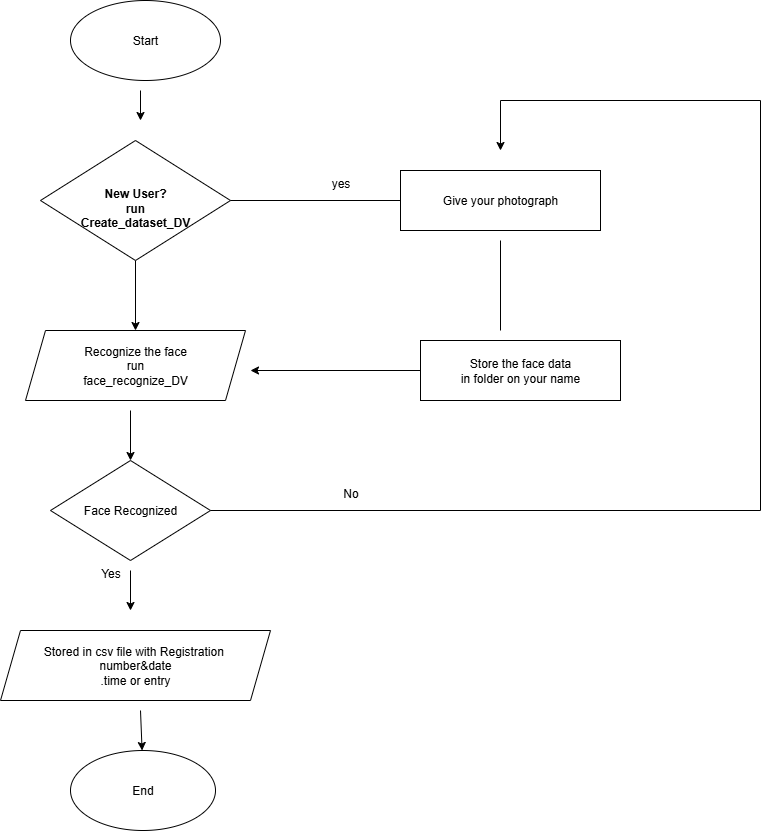

The diagram above was exported from draw.io. Its source (the exported page's mxGraphModel, read from the mxfile embedded in the PNG):
<mxGraphModel dx="2745" dy="1044" grid="1" gridSize="10" guides="1" tooltips="1" connect="1" arrows="1" fold="1" page="1" pageScale="1" pageWidth="850" pageHeight="1100" math="0" shadow="0">
  <root>
    <mxCell id="0" />
    <mxCell id="1" parent="0" />
    <mxCell id="iPX7gsGsArGvIGKYf3-m-2" value="" style="endArrow=classic;html=1;rounded=0;" parent="1" edge="1">
      <mxGeometry width="50" height="50" relative="1" as="geometry">
        <mxPoint x="120" y="130" as="sourcePoint" />
        <mxPoint x="120" y="160" as="targetPoint" />
      </mxGeometry>
    </mxCell>
    <mxCell id="iPX7gsGsArGvIGKYf3-m-5" value="" style="endArrow=classic;html=1;rounded=0;exitX=0.5;exitY=1;exitDx=0;exitDy=0;" parent="1" edge="1" target="ZYtQ-VOI3fFV-_q4YVQT-3" source="ZYtQ-VOI3fFV-_q4YVQT-2">
      <mxGeometry width="50" height="50" relative="1" as="geometry">
        <mxPoint x="120" y="310" as="sourcePoint" />
        <mxPoint x="110" y="350" as="targetPoint" />
      </mxGeometry>
    </mxCell>
    <mxCell id="iPX7gsGsArGvIGKYf3-m-8" value="" style="endArrow=classic;html=1;rounded=0;" parent="1" edge="1" target="ZYtQ-VOI3fFV-_q4YVQT-4">
      <mxGeometry width="50" height="50" relative="1" as="geometry">
        <mxPoint x="110" y="450" as="sourcePoint" />
        <mxPoint x="110" y="490" as="targetPoint" />
      </mxGeometry>
    </mxCell>
    <mxCell id="iPX7gsGsArGvIGKYf3-m-10" value="" style="endArrow=classic;html=1;rounded=0;" parent="1" edge="1">
      <mxGeometry width="50" height="50" relative="1" as="geometry">
        <mxPoint x="110" y="610" as="sourcePoint" />
        <mxPoint x="110" y="650" as="targetPoint" />
      </mxGeometry>
    </mxCell>
    <mxCell id="ZYtQ-VOI3fFV-_q4YVQT-1" value="Start" style="ellipse;whiteSpace=wrap;html=1;fillColor=light-dark(#FFFFFF,#4C0099);" vertex="1" parent="1">
      <mxGeometry x="50" y="40" width="150" height="80" as="geometry" />
    </mxCell>
    <mxCell id="ZYtQ-VOI3fFV-_q4YVQT-2" value="&lt;b&gt;&lt;br&gt;&lt;/b&gt;&lt;div&gt;&lt;b&gt;New User?&lt;/b&gt;&lt;/div&gt;&lt;div&gt;&lt;b&gt;run&lt;/b&gt;&lt;/div&gt;&lt;div&gt;&lt;b&gt;Create_dataset_DV&lt;/b&gt;&lt;/div&gt;" style="rhombus;whiteSpace=wrap;html=1;fillColor=light-dark(#FFFFFF,#FF0000);" vertex="1" parent="1">
      <mxGeometry x="20" y="180" width="190" height="120" as="geometry" />
    </mxCell>
    <mxCell id="ZYtQ-VOI3fFV-_q4YVQT-3" value="Recognize the face&lt;div&gt;run&lt;/div&gt;&lt;div&gt;face_recognize_DV&lt;/div&gt;" style="shape=parallelogram;perimeter=parallelogramPerimeter;whiteSpace=wrap;html=1;fixedSize=1;fillColor=light-dark(#FFFFFF,#CC0066);" vertex="1" parent="1">
      <mxGeometry x="5" y="370" width="220" height="70" as="geometry" />
    </mxCell>
    <mxCell id="ZYtQ-VOI3fFV-_q4YVQT-4" value="Face Recognized" style="rhombus;whiteSpace=wrap;html=1;fillColor=light-dark(#FFFFFF,#009999);" vertex="1" parent="1">
      <mxGeometry x="30" y="500" width="160" height="100" as="geometry" />
    </mxCell>
    <mxCell id="ZYtQ-VOI3fFV-_q4YVQT-5" value="Yes" style="text;html=1;align=center;verticalAlign=middle;resizable=0;points=[];autosize=1;strokeColor=none;fillColor=none;" vertex="1" parent="1">
      <mxGeometry x="70" y="598" width="40" height="30" as="geometry" />
    </mxCell>
    <mxCell id="ZYtQ-VOI3fFV-_q4YVQT-6" value="Stored in csv file with Registration&amp;nbsp;&lt;div&gt;number&amp;amp;date&lt;/div&gt;&lt;div&gt;.time or entry&lt;/div&gt;" style="shape=parallelogram;perimeter=parallelogramPerimeter;whiteSpace=wrap;html=1;fixedSize=1;fillColor=light-dark(#FFFFFF,#4C0099);" vertex="1" parent="1">
      <mxGeometry x="-20" y="670" width="270" height="70" as="geometry" />
    </mxCell>
    <mxCell id="ZYtQ-VOI3fFV-_q4YVQT-7" value="" style="endArrow=classic;html=1;rounded=0;" edge="1" parent="1" target="ZYtQ-VOI3fFV-_q4YVQT-8">
      <mxGeometry width="50" height="50" relative="1" as="geometry">
        <mxPoint x="120" y="750" as="sourcePoint" />
        <mxPoint x="110" y="790" as="targetPoint" />
      </mxGeometry>
    </mxCell>
    <mxCell id="ZYtQ-VOI3fFV-_q4YVQT-8" value="End" style="ellipse;whiteSpace=wrap;html=1;fillColor=light-dark(#FFFFFF,#FFD966);" vertex="1" parent="1">
      <mxGeometry x="50" y="790" width="145" height="80" as="geometry" />
    </mxCell>
    <mxCell id="ZYtQ-VOI3fFV-_q4YVQT-9" value="" style="endArrow=none;html=1;rounded=0;exitX=1;exitY=0.5;exitDx=0;exitDy=0;" edge="1" parent="1" source="ZYtQ-VOI3fFV-_q4YVQT-2" target="ZYtQ-VOI3fFV-_q4YVQT-10">
      <mxGeometry width="50" height="50" relative="1" as="geometry">
        <mxPoint x="340" y="280" as="sourcePoint" />
        <mxPoint x="390" y="230" as="targetPoint" />
      </mxGeometry>
    </mxCell>
    <mxCell id="ZYtQ-VOI3fFV-_q4YVQT-10" value="Give your photograph" style="rounded=0;whiteSpace=wrap;html=1;fillColor=light-dark(#FFFFFF,#3333FF);" vertex="1" parent="1">
      <mxGeometry x="380" y="210" width="200" height="60" as="geometry" />
    </mxCell>
    <mxCell id="ZYtQ-VOI3fFV-_q4YVQT-11" value="yes" style="text;html=1;align=center;verticalAlign=middle;resizable=0;points=[];autosize=1;strokeColor=none;fillColor=none;" vertex="1" parent="1">
      <mxGeometry x="300" y="208" width="40" height="30" as="geometry" />
    </mxCell>
    <mxCell id="ZYtQ-VOI3fFV-_q4YVQT-12" value="" style="endArrow=classic;html=1;rounded=0;exitX=0;exitY=0.5;exitDx=0;exitDy=0;" edge="1" parent="1" source="ZYtQ-VOI3fFV-_q4YVQT-13">
      <mxGeometry width="50" height="50" relative="1" as="geometry">
        <mxPoint x="340" y="280" as="sourcePoint" />
        <mxPoint x="230" y="410" as="targetPoint" />
      </mxGeometry>
    </mxCell>
    <mxCell id="ZYtQ-VOI3fFV-_q4YVQT-13" value="Store the face data&lt;div&gt;in folder on your name&lt;/div&gt;" style="rounded=0;whiteSpace=wrap;html=1;fillColor=light-dark(#FFFFFF,#00CC00);" vertex="1" parent="1">
      <mxGeometry x="400" y="380" width="200" height="60" as="geometry" />
    </mxCell>
    <mxCell id="ZYtQ-VOI3fFV-_q4YVQT-14" value="" style="endArrow=none;html=1;rounded=0;exitX=1;exitY=0.5;exitDx=0;exitDy=0;" edge="1" parent="1" source="ZYtQ-VOI3fFV-_q4YVQT-4">
      <mxGeometry width="50" height="50" relative="1" as="geometry">
        <mxPoint x="340" y="370" as="sourcePoint" />
        <mxPoint x="740" y="550" as="targetPoint" />
      </mxGeometry>
    </mxCell>
    <mxCell id="ZYtQ-VOI3fFV-_q4YVQT-15" value="No" style="text;html=1;align=center;verticalAlign=middle;resizable=0;points=[];autosize=1;strokeColor=none;fillColor=none;" vertex="1" parent="1">
      <mxGeometry x="310" y="518" width="40" height="30" as="geometry" />
    </mxCell>
    <mxCell id="ZYtQ-VOI3fFV-_q4YVQT-16" value="" style="endArrow=none;html=1;rounded=0;" edge="1" parent="1">
      <mxGeometry width="50" height="50" relative="1" as="geometry">
        <mxPoint x="740" y="550" as="sourcePoint" />
        <mxPoint x="740" y="140" as="targetPoint" />
      </mxGeometry>
    </mxCell>
    <mxCell id="ZYtQ-VOI3fFV-_q4YVQT-17" value="" style="endArrow=none;html=1;rounded=0;" edge="1" parent="1">
      <mxGeometry width="50" height="50" relative="1" as="geometry">
        <mxPoint x="480" y="140" as="sourcePoint" />
        <mxPoint x="740" y="140" as="targetPoint" />
      </mxGeometry>
    </mxCell>
    <mxCell id="ZYtQ-VOI3fFV-_q4YVQT-18" value="" style="endArrow=classic;html=1;rounded=0;" edge="1" parent="1">
      <mxGeometry width="50" height="50" relative="1" as="geometry">
        <mxPoint x="480" y="140" as="sourcePoint" />
        <mxPoint x="480" y="190" as="targetPoint" />
      </mxGeometry>
    </mxCell>
    <mxCell id="ZYtQ-VOI3fFV-_q4YVQT-19" value="" style="endArrow=none;html=1;rounded=0;" edge="1" parent="1">
      <mxGeometry width="50" height="50" relative="1" as="geometry">
        <mxPoint x="480" y="370" as="sourcePoint" />
        <mxPoint x="480" y="280" as="targetPoint" />
      </mxGeometry>
    </mxCell>
  </root>
</mxGraphModel>